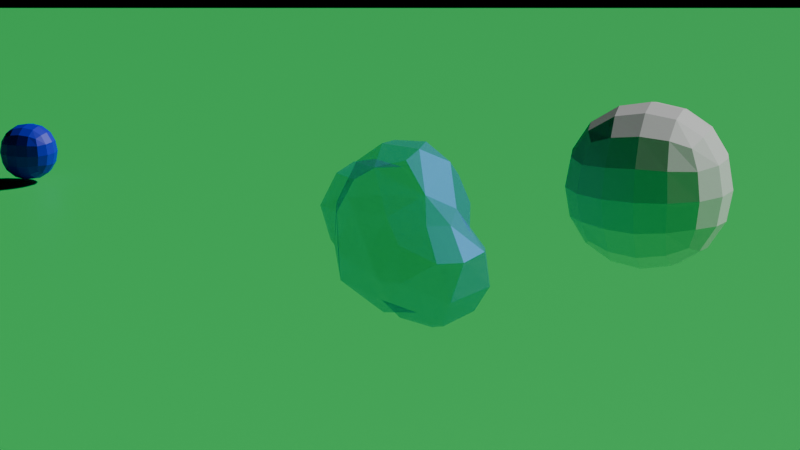 # Source: scene.blend  (saved by Blender 4.0.36; exported with 4.5.12 LTS)
import bpy
from mathutils import Matrix  # noqa: F401  (used for matrix-valued properties, if any)

bpy.ops.wm.read_factory_settings(use_empty=True)
scene = bpy.context.scene
scene.name = 'Scene'

# ---- collections
col_collection = bpy.data.collections.new('Collection'); scene.collection.children.link(col_collection)

# ---- materials (node trees are filled in below, after node groups)
mat_cloudmaterial = bpy.data.materials.new('CloudMaterial')
mat_cloudmaterial.use_transparent_shadow = False
mat_cloudmaterial.diffuse_color = (1.0, 1.0, 1.0, 1.0)
mat_material_001 = bpy.data.materials.new('Material.001')
mat_material_001.use_transparent_shadow = False
mat_material_002 = bpy.data.materials.new('Material.002')
mat_material_002.use_transparent_shadow = False
mat_material_003 = bpy.data.materials.new('Material.003')
mat_material_003.use_transparent_shadow = False

# ---- material node trees
mat_cloudmaterial.use_nodes = True; mat_cloudmaterial.node_tree.nodes.clear()
_N = mat_cloudmaterial.node_tree.nodes; _L = mat_cloudmaterial.node_tree.links
n0 = _N.new('ShaderNodeBsdfPrincipled'); n0.name = 'Principled BSDF'; n0.location = (10, 300)
n0.inputs[0].default_value = (0.1117, 0.2746, 1.0, 1.0)
n0.inputs[1].default_value = 0.7522
n0.inputs[2].default_value = 0.6
n0.inputs[4].default_value = 0.2655
n1 = _N.new('ShaderNodeOutputMaterial'); n1.name = 'Material Output'; n1.location = (320, 270)
_L.new(n0.outputs[0], n1.inputs[0])
n1.is_active_output = True
mat_material_001.use_nodes = True; mat_material_001.node_tree.nodes.clear()
_N = mat_material_001.node_tree.nodes; _L = mat_material_001.node_tree.links
n0 = _N.new('ShaderNodeBsdfPrincipled'); n0.name = 'Principled BSDF'; n0.location = (10, 300)
n0.inputs[3].default_value = 1.45
n1 = _N.new('ShaderNodeOutputMaterial'); n1.name = 'Material Output'; n1.location = (300, 300)
_L.new(n0.outputs[0], n1.inputs[0])
n1.is_active_output = True
mat_material_002.use_nodes = True; mat_material_002.node_tree.nodes.clear()
_N = mat_material_002.node_tree.nodes; _L = mat_material_002.node_tree.links
n0 = _N.new('ShaderNodeBsdfPrincipled'); n0.name = 'Principled BSDF'; n0.location = (10, 300)
n0.inputs[0].default_value = (0.01737, 0.8004, 0.1464, 1.0)
n0.inputs[3].default_value = 1.45
n1 = _N.new('ShaderNodeOutputMaterial'); n1.name = 'Material Output'; n1.location = (300, 300)
_L.new(n0.outputs[0], n1.inputs[0])
n1.is_active_output = True
mat_material_003.use_nodes = True; mat_material_003.node_tree.nodes.clear()
_N = mat_material_003.node_tree.nodes; _L = mat_material_003.node_tree.links
n0 = _N.new('ShaderNodeBsdfPrincipled'); n0.name = 'Principled BSDF'; n0.location = (10, 300)
n0.inputs[0].default_value = (0.0, 0.005924, 0.8002, 1.0)
n0.inputs[3].default_value = 1.45
n1 = _N.new('ShaderNodeOutputMaterial'); n1.name = 'Material Output'; n1.location = (300, 300)
_L.new(n0.outputs[0], n1.inputs[0])
n1.is_active_output = True

# ---- world
world_world = bpy.data.worlds.new('World'); scene.world = world_world
world_world.use_nodes = True; world_world.node_tree.nodes.clear()
_N = world_world.node_tree.nodes; _L = world_world.node_tree.links
n0 = _N.new('ShaderNodeOutputWorld'); n0.name = 'World Output'; n0.location = (300, 300)
n1 = _N.new('ShaderNodeBackground'); n1.name = 'Background'; n1.location = (10, 300)
n1.inputs[0].default_value = (0.05088, 0.05088, 0.05088, 1.0)
n1.inputs[1].default_value = 5.96e-08
_L.new(n1.outputs[0], n0.inputs[0])
n0.is_active_output = True
world_world.color = (0.05088, 0.05088, 0.05088)
world_world.use_sun_shadow = False
world_world.sun_shadow_jitter_overblur = 0.0

# ---- cameras
cam_camera = bpy.data.cameras.new('Camera')
cam_camera.clip_end = 99.8
cam_camera.lens = 93.0
cam_camera.ortho_scale = 7.314

# ---- meshes
me_cloud_0 = bpy.data.meshes.new('Cloud_0')
me_cloud_0.from_pydata([(1.742, -0.4306, 0.9272), (1.757, -1.0, 0.6172), (2.243, -0.3913, 0.6408), (2.49, -0.3715, 0.00764), (2.228, 0.2215, -0.3832), (2.214, 0.2413, 0.379), (1.823, 0.2364, 0.7204), (1.847, 0.6003, 0.00942), (0.9764, 0.5801, 0.5693), (0.7525, 0.06692, 0.9557), (1.823, 0.2364, 0.7204), (0.9764, 0.5801, 0.5693), (1.823, 0.2364, 0.7204), (0.7525, 0.06692, 0.9557), (1.742, -0.4306, 0.9272), (1.742, -0.4306, 0.9272), (0.7525, 0.06692, 0.9557), (0.6878, -0.5479, 0.9202), (0.7525, 0.06692, 0.9557), (0.03693, 0.5198, 1.059), (0.2322, -0.831, 1.068), (0.2322, -0.831, 1.068), (-0.1762, 0.003, 1.164), (-0.2197, -1.179, 1.062), (0.801, -1.073, 0.5775), (0.2322, -0.831, 1.068), (0.2016, -1.543, 0.7018), (0.2016, -1.543, 0.7018), (-0.2197, -1.179, 1.062), (-0.2218, -1.91, 0.3807), (-0.2197, -1.179, 1.062), (-0.7301, -1.615, 0.6776), (-0.2218, -1.91, 0.3807), (-0.7301, -1.615, 0.6776), (-0.2197, -1.179, 1.062), (-0.6201, -0.9093, 1.048), (-0.6201, -0.9093, 1.048), (-1.336, -0.8789, 0.6582), (-0.7301, -1.615, 0.6776), (-1.336, -0.8789, 0.6582), (-0.6201, -0.9093, 1.048), (-1.076, -0.2675, 0.9197), (0.01273, 0.5033, -1.07), (-0.943, 0.6342, -0.6401), (-0.2142, 1.094, -0.3592), (-0.8825, 0.1469, -0.9053), (-0.943, 0.6342, -0.6401), (0.01273, 0.5033, -1.07), (-0.217, -1.263, -1.014), (-0.736, -1.617, -0.6733), (-0.4157, -0.7956, -1.159), (-0.736, -1.617, -0.6733), (-0.2125, -1.889, -0.4148), (-0.7616, -1.882, -0.1055), (-0.2218, -1.91, 0.3807), (-0.7616, -1.882, -0.1055), (-0.2125, -1.889, -0.4148), (-0.7301, -1.615, 0.6776), (-0.918, -1.737, 0.1807), (-0.7616, -1.882, -0.1055), (0.8417, -1.236, -0.3211), (0.208, -1.863, 0.0094), (0.2148, -1.531, -0.7073), (0.8679, -1.248, 0.1715), (0.8417, -1.236, -0.3211), (2.001, -1.157, -0.1984), (1.076, 0.7602, -0.00085), (0.1948, 1.077, -0.3993), (0.1979, 1.079, 0.3948), (0.9764, 0.5801, 0.5693), (1.076, 0.7602, -0.00085), (0.1979, 1.079, 0.3948), (0.03693, 0.5198, 1.059), (0.9764, 0.5801, 0.5693), (0.1979, 1.079, 0.3948), (1.847, 0.6003, 0.00942), (0.9633, 0.5734, -0.5812), (1.076, 0.7602, -0.00085), (1.076, 0.7602, -0.00085), (0.9633, 0.5734, -0.5812), (0.1948, 1.077, -0.3993), (2.244, -0.3924, -0.6414), (1.745, -0.4191, -0.9276), (1.822, 0.253, -0.7231), (2.228, 0.2215, -0.3832), (2.244, -0.3924, -0.6414), (1.822, 0.253, -0.7231), (1.769, -1.005, -0.6118), (1.745, -0.4191, -0.9276), (2.244, -0.3924, -0.6414), (0.6181, 0.09641, -0.9858), (1.822, 0.253, -0.7231), (1.745, -0.4191, -0.9276), (0.1951, -0.8415, -1.082), (-0.217, -1.263, -1.014), (-0.4157, -0.7956, -1.159), (-0.9862, 0.922, 0.0), (-0.943, 0.6342, -0.6401), (-1.768, 0.959, 0.0), (-0.9567, 0.6417, 0.6314), (-0.9862, 0.922, 0.0), (-1.768, 0.959, 0.0), (-1.768, 0.959, 0.0), (-2.036, 0.6618, -0.6498), (-2.343, 0.7815, -0.0008), (-1.352, -0.9408, -0.571), (-2.145, -0.8628, -0.1864), (-2.276, -0.4073, -0.7337), (-2.373, -0.01056, 0.7717), (-1.852, 0.0527, 0.9688), (-2.035, 0.6619, 0.6507), (1.757, -1.0, 0.6172), (1.742, -0.4306, 0.9272), (0.6878, -0.5479, 0.9202), (0.801, -1.073, 0.5775), (-2.637, -0.3655, 0.2212), (-2.688, 0.2922, 0.00134), (-2.633, -0.3473, -0.2447), (-2.373, -0.01056, 0.7717), (-2.637, -0.3655, 0.2212), (-2.11, -0.5918, 0.7017), (-2.637, -0.3655, 0.2212), (-2.373, -0.01056, 0.7717), (-2.688, 0.2922, 0.00134), (-1.065, -0.4414, -0.9139), (-1.352, -0.9408, -0.571), (-1.884, -0.3637, -0.8915), (-0.918, -1.737, 0.1807), (-1.385, -1.226, -0.00492), (-0.7616, -1.882, -0.1055), (-1.336, -0.8789, 0.6582), (-1.385, -1.226, -0.00492), (-0.7301, -1.615, 0.6776), (-1.336, -0.8789, 0.6582), (-2.099, -0.8708, 0.2188), (-1.385, -1.226, -0.00492), (-2.145, -0.8628, -0.1864), (-1.352, -0.9408, -0.571), (-1.385, -1.226, -0.00492), (-1.385, -1.226, -0.00492), (-0.736, -1.617, -0.6733), (-0.7616, -1.882, -0.1055), (0.2148, -1.531, -0.7073), (-0.217, -1.263, -1.014), (0.1951, -0.8415, -1.082), (-0.4157, -0.7956, -1.159), (-1.352, -0.9408, -0.571), (-1.065, -0.4414, -0.9139), (0.1948, 1.077, -0.3993), (0.01273, 0.5033, -1.07), (-0.2142, 1.094, -0.3592), (0.03693, 0.5198, 1.059), (0.1979, 1.079, 0.3948), (-0.2267, 1.087, 0.3599), (-0.9044, 0.1128, 0.912), (-0.1762, 0.003, 1.164), (0.03693, 0.5198, 1.059), (1.742, -0.4306, 0.9272), (2.243, -0.3913, 0.6408), (1.823, 0.2364, 0.7204), (2.49, -0.3715, 0.00764), (2.214, 0.2413, 0.379), (2.243, -0.3913, 0.6408), (2.49, -0.3715, 0.00764), (2.244, -0.3924, -0.6414), (2.228, 0.2215, -0.3832), (2.49, -0.3715, 0.00764), (2.243, -0.3913, 0.6408), (2.018, -1.128, 0.2184), (2.244, -0.3924, -0.6414), (2.49, -0.3715, 0.00764), (2.001, -1.157, -0.1984), (1.757, -1.0, 0.6172), (2.018, -1.128, 0.2184), (2.243, -0.3913, 0.6408), (1.823, 0.2364, 0.7204), (2.214, 0.2413, 0.379), (1.847, 0.6003, 0.00942), (1.769, -1.005, -0.6118), (2.244, -0.3924, -0.6414), (2.001, -1.157, -0.1984), (1.847, 0.6003, 0.00942), (2.228, 0.2215, -0.3832), (1.822, 0.253, -0.7231), (2.018, -1.128, 0.2184), (1.757, -1.0, 0.6172), (0.8679, -1.248, 0.1715), (0.9764, 0.5801, 0.5693), (1.847, 0.6003, 0.00942), (1.076, 0.7602, -0.00085), (1.847, 0.6003, 0.00942), (1.822, 0.253, -0.7231), (0.9633, 0.5734, -0.5812), (-0.2218, -1.91, 0.3807), (-0.7301, -1.615, 0.6776), (-0.7616, -1.882, -0.1055), (0.9764, 0.5801, 0.5693), (0.03693, 0.5198, 1.059), (0.7525, 0.06692, 0.9557), (0.6181, 0.09641, -0.9858), (0.6859, -0.5487, -0.9188), (0.1951, -0.8415, -1.082), (0.9633, 0.5734, -0.5812), (0.01273, 0.5033, -1.07), (0.1948, 1.077, -0.3993), (0.03693, 0.5198, 1.059), (-0.9567, 0.6417, 0.6314), (-0.9044, 0.1128, 0.912), (-0.7301, -1.615, 0.6776), (-1.385, -1.226, -0.00492), (-0.918, -1.737, 0.1807), (0.8679, -1.248, 0.1715), (0.801, -1.073, 0.5775), (0.2016, -1.543, 0.7018), (0.208, -1.863, 0.0094), (0.8679, -1.248, 0.1715), (0.2016, -1.543, 0.7018), (0.208, -1.863, 0.0094), (0.8417, -1.236, -0.3211), (0.8679, -1.248, 0.1715), (0.208, -1.863, 0.0094), (-0.2218, -1.91, 0.3807), (-0.2125, -1.889, -0.4148), (-0.217, -1.263, -1.014), (0.2148, -1.531, -0.7073), (-0.2125, -1.889, -0.4148), (-1.352, -0.9408, -0.571), (-0.4157, -0.7956, -1.159), (-0.736, -1.617, -0.6733), (-1.336, -0.8789, 0.6582), (-2.11, -0.5918, 0.7017), (-2.099, -0.8708, 0.2188), (-2.035, 0.6619, 0.6507), (-2.343, 0.7815, -0.0008), (-2.688, 0.2922, 0.00134), (-2.202, 0.2157, -0.8623), (-2.688, 0.2922, 0.00134), (-2.036, 0.6618, -0.6498), (-2.343, 0.7815, -0.0008), (-2.036, 0.6618, -0.6498), (-2.688, 0.2922, 0.00134), (2.49, -0.3715, 0.00764), (2.018, -1.128, 0.2184), (2.001, -1.157, -0.1984), (2.214, 0.2413, 0.379), (2.228, 0.2215, -0.3832), (1.847, 0.6003, 0.00942), (-0.8825, 0.1469, -0.9053), (0.01273, 0.5033, -1.07), (-0.4157, -0.7956, -1.159), (-1.065, -0.4414, -0.9139), (-0.1762, 0.003, 1.164), (0.2322, -0.831, 1.068), (0.03693, 0.5198, 1.059), (0.6878, -0.5479, 0.9202), (0.2322, -0.831, 1.068), (0.801, -1.073, 0.5775), (-0.6201, -0.9093, 1.048), (-0.9044, 0.1128, 0.912), (-1.076, -0.2675, 0.9197), (0.03693, 0.5198, 1.059), (-0.2267, 1.087, 0.3599), (-0.9567, 0.6417, 0.6314), (0.6859, -0.5487, -0.9188), (1.745, -0.4191, -0.9276), (1.769, -1.005, -0.6118), (0.9287, -1.014, -0.6007), (-0.217, -1.263, -1.014), (-0.2125, -1.889, -0.4148), (-0.736, -1.617, -0.6733), (0.6181, 0.09641, -0.9858), (1.745, -0.4191, -0.9276), (0.6859, -0.5487, -0.9188), (0.9633, 0.5734, -0.5812), (1.822, 0.253, -0.7231), (0.6181, 0.09641, -0.9858), (0.6181, 0.09641, -0.9858), (0.1951, -0.8415, -1.082), (0.01273, 0.5033, -1.07), (0.9633, 0.5734, -0.5812), (0.6181, 0.09641, -0.9858), (0.01273, 0.5033, -1.07), (0.8417, -1.236, -0.3211), (0.9287, -1.014, -0.6007), (1.769, -1.005, -0.6118), (2.001, -1.157, -0.1984), (0.9287, -1.014, -0.6007), (0.1951, -0.8415, -1.082), (0.6859, -0.5487, -0.9188), (-2.633, -0.3473, -0.2447), (-2.688, 0.2922, 0.00134), (-2.202, 0.2157, -0.8623), (-2.276, -0.4073, -0.7337), (0.2148, -1.531, -0.7073), (0.208, -1.863, 0.0094), (-0.2125, -1.889, -0.4148), (-1.352, -0.9408, -0.571), (-0.736, -1.617, -0.6733), (-1.385, -1.226, -0.00492), (-0.2267, 1.087, 0.3599), (-0.2142, 1.094, -0.3592), (-0.9862, 0.922, 0.0), (-1.768, 0.959, 0.0), (-0.943, 0.6342, -0.6401), (-2.036, 0.6618, -0.6498), (-2.202, 0.2157, -0.8623), (-1.884, -0.3637, -0.8915), (-2.276, -0.4073, -0.7337), (-1.884, -0.3637, -0.8915), (-1.352, -0.9408, -0.571), (-2.276, -0.4073, -0.7337), (-2.11, -0.5918, 0.7017), (-1.852, 0.0527, 0.9688), (-2.373, -0.01056, 0.7717), (-2.035, 0.6619, 0.6507), (-1.768, 0.959, 0.0), (-2.343, 0.7815, -0.0008), (-2.145, -0.8628, -0.1864), (-2.099, -0.8708, 0.2188), (-2.637, -0.3655, 0.2212), (-2.633, -0.3473, -0.2447), (-1.076, -0.2675, 0.9197), (-0.9044, 0.1128, 0.912), (-1.852, 0.0527, 0.9688), (-2.036, 0.6618, -0.6498), (-0.943, 0.6342, -0.6401), (-0.8825, 0.1469, -0.9053), (-2.202, 0.2157, -0.8623), (-2.202, 0.2157, -0.8623), (-0.8825, 0.1469, -0.9053), (-1.065, -0.4414, -0.9139), (-1.884, -0.3637, -0.8915), (-0.2142, 1.094, -0.3592), (-0.2267, 1.087, 0.3599), (0.1979, 1.079, 0.3948), (0.1948, 1.077, -0.3993), (-0.9862, 0.922, 0.0), (-0.2142, 1.094, -0.3592), (-0.943, 0.6342, -0.6401), (-0.1762, 0.003, 1.164), (-0.9044, 0.1128, 0.912), (-0.6201, -0.9093, 1.048), (-0.2197, -1.179, 1.062), (0.2016, -1.543, 0.7018), (0.2322, -0.831, 1.068), (-0.2197, -1.179, 1.062), (-1.076, -0.2675, 0.9197), (-1.852, 0.0527, 0.9688), (-2.11, -0.5918, 0.7017), (-1.336, -0.8789, 0.6582), (2.243, -0.3913, 0.6408), (2.214, 0.2413, 0.379), (1.823, 0.2364, 0.7204), (2.018, -1.128, 0.2184), (0.8679, -1.248, 0.1715), (2.001, -1.157, -0.1984), (1.757, -1.0, 0.6172), (0.801, -1.073, 0.5775), (0.8679, -1.248, 0.1715), (0.6878, -0.5479, 0.9202), (0.7525, 0.06692, 0.9557), (0.2322, -0.831, 1.068), (0.8417, -1.236, -0.3211), (0.2148, -1.531, -0.7073), (0.1951, -0.8415, -1.082), (0.1951, -0.8415, -1.082), (0.9287, -1.014, -0.6007), (0.8417, -1.236, -0.3211), (-0.2218, -1.91, 0.3807), (0.208, -1.863, 0.0094), (0.2016, -1.543, 0.7018), (0.01273, 0.5033, -1.07), (0.1951, -0.8415, -1.082), (-0.4157, -0.7956, -1.159), (-2.099, -0.8708, 0.2188), (-2.145, -0.8628, -0.1864), (-1.385, -1.226, -0.00492), (-0.9567, 0.6417, 0.6314), (-0.2267, 1.087, 0.3599), (-0.9862, 0.922, 0.0), (-2.035, 0.6619, 0.6507), (-1.852, 0.0527, 0.9688), (-0.9044, 0.1128, 0.912), (-0.9567, 0.6417, 0.6314), (-2.035, 0.6619, 0.6507), (-0.9567, 0.6417, 0.6314), (-1.768, 0.959, 0.0), (-2.11, -0.5918, 0.7017), (-2.637, -0.3655, 0.2212), (-2.099, -0.8708, 0.2188), (-2.373, -0.01056, 0.7717), (-2.035, 0.6619, 0.6507), (-2.688, 0.2922, 0.00134), (-2.145, -0.8628, -0.1864), (-2.633, -0.3473, -0.2447), (-2.276, -0.4073, -0.7337)], [], [(0, 1, 2), (3, 4, 5), (6, 7, 8), (9, 10, 11), (12, 13, 14), (15, 16, 17), (18, 19, 20), (21, 22, 23), (24, 25, 26), (27, 28, 29), (30, 31, 32), (33, 34, 35), (36, 37, 38), (39, 40, 41), (42, 43, 44), (45, 46, 47), (48, 49, 50), (51, 52, 53), (54, 55, 56), (57, 58, 59), (60, 61, 62), (63, 64, 65), (66, 67, 68), (69, 70, 71), (72, 73, 74), (75, 76, 77), (78, 79, 80), (81, 82, 83), (84, 85, 86), (87, 88, 89), (90, 91, 92), (93, 94, 95), (96, 97, 98), (99, 100, 101), (102, 103, 104), (105, 106, 107), (108, 109, 110), (115, 116, 117), (118, 119, 120), (121, 122, 123), (124, 125, 126), (127, 128, 129), (130, 131, 132), (133, 134, 135), (136, 137, 138), (139, 140, 141), (142, 143, 144), (145, 146, 147), (148, 149, 150), (151, 152, 153), (154, 155, 156), (157, 158, 159), (160, 161, 162), (163, 164, 165), (166, 167, 168), (169, 170, 171), (172, 173, 174), (175, 176, 177), (178, 179, 180), (181, 182, 183), (184, 185, 186), (187, 188, 189), (190, 191, 192), (193, 194, 195), (196, 197, 198), (199, 200, 201), (202, 203, 204), (205, 206, 207), (208, 209, 210), (211, 212, 213), (214, 215, 216), (217, 218, 219), (220, 221, 222), (223, 224, 225), (226, 227, 228), (229, 230, 231), (232, 233, 234), (235, 236, 237), (238, 239, 240), (241, 242, 243), (244, 245, 246), (251, 252, 253), (254, 255, 256), (257, 258, 259), (260, 261, 262), (267, 268, 269), (270, 271, 272), (273, 274, 275), (276, 277, 278), (279, 280, 281), (286, 287, 288), (293, 294, 295), (296, 297, 298), (299, 300, 301), (302, 303, 304), (305, 306, 307), (308, 309, 310), (311, 312, 313), (314, 315, 316), (321, 322, 323), (336, 337, 338), (343, 344, 345), (350, 351, 352), (353, 354, 355), (356, 357, 358), (359, 360, 361), (362, 363, 364), (365, 366, 367), (368, 369, 370), (371, 372, 373), (374, 375, 376), (377, 378, 379), (384, 385, 386), (387, 388, 389), (390, 391, 392), (393, 394, 395), (111, 112, 113), (111, 113, 114), (247, 248, 249), (247, 249, 250), (263, 264, 265), (263, 265, 266), (282, 283, 284), (282, 284, 285), (289, 290, 291), (289, 291, 292), (317, 318, 319), (317, 319, 320), (324, 325, 326), (324, 326, 327), (328, 329, 330), (328, 330, 331), (332, 333, 334), (332, 334, 335), (339, 340, 341), (339, 341, 342), (346, 347, 348), (346, 348, 349), (380, 381, 382), (380, 382, 383)])
me_cloud_0.polygons.foreach_set('use_smooth', [0, 0, 0, 0, 0, 0, 0, 0, 0, 0, 0, 0, 0, 0, 0, 0, 0, 0, 0, 0, 0, 0, 0, 0, 0, 0, 0, 0, 0, 0, 0, 0, 0, 0, 0, 0, 0, 0, 0, 0, 0, 0, 1, 0, 0, 0, 0, 0, 0, 0, 0, 0, 0, 0, 1, 0, 0, 0, 0, 0, 0, 0, 0, 1, 0, 0, 0, 0, 0, 0, 0, 0, 0, 0, 0, 0, 0, 0, 0, 0, 0, 0, 1, 0, 0, 0, 0, 0, 0, 0, 0, 0, 0, 0, 0, 0, 0, 0, 0, 0, 0, 0, 0, 0, 0, 0, 0, 0, 0, 0, 0, 0, 0, 0, 0, 0, 1, 1, 1, 1, 1, 1, 1, 1, 1, 1, 1, 1, 1, 1, 1, 1, 1, 1, 1, 1, 1, 1, 1, 1])
me_cloud_0.materials.append(mat_cloudmaterial)
me_cloud_0.update()
me_cloud_0.normals_split_custom_set([tuple(v) for v in zip(*[iter([0.4769, -0.4109, 0.777, 0.4769, -0.4109, 0.777, 0.4769, -0.4109, 0.777, 0.9131, 0.4077, 0.006012, 0.9131, 0.4077, 0.006012, 0.9131, 0.4077, 0.006012, 0.2671, 0.8543, 0.4459, 0.2671, 0.8543, 0.4459, 0.2671, 0.8543, 0.4459, 0.08789, 0.5744, 0.8138, 0.08789, 0.5744, 0.8138, 0.08789, 0.5744, 0.8138, 0.1649, 0.2737, 0.9476, 0.1649, 0.2737, 0.9476, 0.1649, 0.2737, 0.9476, -0.0001976, -0.05756, 0.9983, -0.0001976, -0.05756, 0.9983, -0.0001976, -0.05756, 0.9983, 0.1616, 0.0294, 0.9864, 0.1616, 0.0294, 0.9864, 0.1616, 0.0294, 0.9864, 0.05417, -0.08822, 0.9946, 0.05417, -0.08822, 0.9946, 0.05417, -0.08822, 0.9946, 0.4855, -0.416, 0.7689, 0.4855, -0.416, 0.7689, 0.4855, -0.416, 0.7689, 0.03551, -0.6811, 0.7313, 0.03551, -0.6811, 0.7313, 0.03551, -0.6811, 0.7313, 0.03228, -0.6811, 0.7314, 0.03228, -0.6811, 0.7314, 0.03228, -0.6811, 0.7314, -0.3019, -0.4058, 0.8627, -0.3019, -0.4058, 0.8627, -0.3019, -0.4058, 0.8627, -0.4589, -0.3558, 0.8141, -0.4589, -0.3558, 0.8141, -0.4589, -0.3558, 0.8141, -0.4774, -0.1665, 0.8628, -0.4774, -0.1665, 0.8628, -0.4774, -0.1665, 0.8628, -0.1998, 0.7212, -0.6633, -0.1998, 0.7212, -0.6633, -0.1998, 0.7212, -0.6633, -0.3238, 0.4209, -0.8473, -0.3238, 0.4209, -0.8473, -0.3238, 0.4209, -0.8473, -0.2992, -0.3966, -0.8679, -0.2992, -0.3966, -0.8679, -0.2992, -0.3966, -0.8679, -0.247, -0.8742, -0.418, -0.247, -0.8742, -0.418, -0.247, -0.8742, -0.418, -0.02818, -0.9992, -0.02658, -0.02818, -0.9992, -0.02658, -0.02818, -0.9992, -0.02658, -0.2572, -0.9116, 0.3206, -0.2572, -0.9116, 0.3206, -0.2572, -0.9116, 0.3206, 0.565, -0.7507, -0.3424, 0.565, -0.7507, -0.3424, 0.565, -0.7507, -0.3424, 0.07074, -0.9971, -0.02809, 0.07074, -0.9971, -0.02809, 0.07074, -0.9971, -0.02809, 0.3401, 0.9404, -0.004198, 0.3401, 0.9404, -0.004198, 0.3401, 0.9404, -0.004198, 0.4528, 0.8245, 0.3394, 0.4528, 0.8245, 0.3394, 0.4528, 0.8245, 0.3394, 0.2978, 0.6935, 0.6561, 0.2978, 0.6935, 0.6561, 0.2978, 0.6935, 0.6561, 0.1957, 0.9218, -0.3347, 0.1957, 0.9218, -0.3347, 0.1957, 0.9218, -0.3347, 0.4535, 0.8189, -0.3516, 0.4535, 0.8189, -0.3516, 0.4535, 0.8189, -0.3516, 0.4785, 0.2055, -0.8537, 0.4785, 0.2055, -0.8537, 0.4785, 0.2055, -0.8537, 0.6225, 0.3174, -0.7153, 0.6225, 0.3174, -0.7153, 0.6225, 0.3174, -0.7153, 0.4713, -0.4033, -0.7844, 0.4713, -0.4033, -0.7844, 0.4713, -0.4033, -0.7844, 0.1719, 0.2689, -0.9477, 0.1719, 0.2689, -0.9477, 0.1719, 0.2689, -0.9477, 0.1021, -0.2551, -0.9615, 0.1021, -0.2551, -0.9615, 0.1021, -0.2551, -0.9615, 0.04323, 0.9123, -0.4073, 0.04323, 0.9123, -0.4073, 0.04323, 0.9123, -0.4073, 0.0433, 0.9139, 0.4036, 0.0433, 0.9139, 0.4036, 0.0433, 0.9139, 0.4036, -0.281, 0.9113, -0.3009, -0.281, 0.9113, -0.3009, -0.281, 0.9113, -0.3009, -0.3422, -0.7608, -0.5514, -0.3422, -0.7608, -0.5514, -0.3422, -0.7608, -0.5514, -0.369, 0.3409, 0.8647, -0.369, 0.3409, 0.8647, -0.369, 0.3409, 0.8647, -0.9966, -0.0819, -0.0126, -0.9966, -0.0819, -0.0126, -0.9966, -0.0819, -0.0126, -0.7061, -0.3903, 0.5909, -0.7061, -0.3903, 0.5909, -0.7061, -0.3903, 0.5909, -0.9146, 0.06219, 0.3994, -0.9146, 0.06219, 0.3994, -0.9146, 0.06219, 0.3994, -0.07378, -0.5353, -0.8415, -0.07378, -0.5353, -0.8415, -0.07378, -0.5353, -0.8415, -0.7272, -0.6845, -0.05096, -0.7272, -0.6845, -0.05096, -0.7272, -0.6845, -0.05096, -0.7247, -0.5863, 0.3619, -0.7247, -0.5863, 0.3619, -0.7247, -0.5863, 0.3619, -0.2751, -0.8428, 0.4625, -0.2751, -0.8428, 0.4625, -0.2751, -0.8428, 0.4625, -0.2984, -0.8449, -0.444, -0.2984, -0.8449, -0.444, -0.2984, -0.8449, -0.444, -0.7096, -0.626, -0.3234, -0.7096, -0.626, -0.3234, -0.7096, -0.626, -0.3234, 0.3177, -0.4457, -0.837, 0.3177, -0.4457, -0.837, 0.3177, -0.4457, -0.837, -0.4748, -0.2961, -0.8288, -0.4748, -0.2961, -0.8288, -0.4748, -0.2961, -0.8288, -0.03069, 0.7638, -0.6448, -0.03069, 0.7638, -0.6448, -0.03069, 0.7638, -0.6448, -0.03936, 0.769, 0.638, -0.03936, 0.769, 0.638, -0.03936, 0.769, 0.638, -0.2719, 0.2972, 0.9153, -0.2719, 0.2972, 0.9153, -0.2719, 0.2972, 0.9153, 0.4735, 0.2078, 0.8559, 0.4735, 0.2078, 0.8559, 0.4735, 0.2078, 0.8559, 0.9121, 0.1911, 0.3628, 0.9121, 0.1911, 0.3628, 0.9121, 0.1911, 0.3628, 0.9191, 0.1732, -0.3539, 0.9191, 0.1732, -0.3539, 0.9191, 0.1732, -0.3539, 0.8419, -0.4376, 0.3157, 0.8419, -0.4376, 0.3157, 0.8419, -0.4376, 0.3157, 0.842, -0.4451, -0.3048, 0.842, -0.4451, -0.3048, 0.842, -0.4451, -0.3048, 0.6263, -0.5225, 0.5785, 0.6263, -0.5225, 0.5785, 0.6263, -0.5225, 0.5785, 0.3679, 0.8228, 0.4331, 0.3679, 0.8228, 0.4331, 0.3679, 0.8228, 0.4331, 0.6446, -0.5266, -0.5542, 0.6446, -0.5266, -0.5542, 0.6446, -0.5266, -0.5542, 0.4011, 0.8224, -0.4036, 0.4011, 0.8224, -0.4036, 0.4011, 0.8224, -0.4036, 0.08252, -0.9319, 0.3533, 0.08252, -0.9319, 0.3533, 0.08252, -0.9319, 0.3533, 0.1879, 0.9267, 0.3255, 0.1879, 0.9267, 0.3255, 0.1879, 0.9267, 0.3255, 0.2552, 0.8703, -0.4213, 0.2552, 0.8703, -0.4213, 0.2552, 0.8703, -0.4213, -0.331, -0.8892, 0.316, -0.331, -0.8892, 0.316, -0.331, -0.8892, 0.316, 0.3939, 0.4371, 0.8086, 0.3939, 0.4371, 0.8086, 0.3939, 0.4371, 0.8086, 0.3476, -0.06059, -0.9357, 0.3476, -0.06059, -0.9357, 0.3476, -0.06059, -0.9357, 0.2921, 0.6863, -0.6661, 0.2921, 0.6863, -0.6661, 0.2921, 0.6863, -0.6661, -0.3151, 0.4202, 0.851, -0.3151, 0.4202, 0.851, -0.3151, 0.4202, 0.851, -0.7419, -0.5301, 0.4105, -0.7419, -0.5301, 0.4105, -0.7419, -0.5301, 0.4105, 0.6161, -0.6818, 0.3944, 0.6161, -0.6818, 0.3944, 0.6161, -0.6818, 0.3944, 0.5947, -0.7275, 0.3422, 0.5947, -0.7275, 0.3422, 0.5947, -0.7275, 0.3422, 0.6883, -0.7234, -0.05419, 0.6883, -0.7234, -0.05419, 0.6883, -0.7234, -0.05419, 0.08586, -0.996, -0.02517, 0.08586, -0.996, -0.02517, 0.08586, -0.996, -0.02517, 0.08344, -0.6889, -0.72, 0.08344, -0.6889, -0.72, 0.08344, -0.6889, -0.72, -0.4723, -0.3049, -0.827, -0.4723, -0.3049, -0.827, -0.4723, -0.3049, -0.827, -0.2823, -0.8334, 0.4751, -0.2823, -0.8334, 0.4751, -0.2823, -0.8334, 0.4751, -0.7321, 0.5191, 0.4411, -0.7321, 0.5191, 0.4411, -0.7321, 0.5191, 0.4411, -0.7382, 0.4938, -0.4597, -0.7382, 0.4938, -0.4597, -0.7382, 0.4938, -0.4597, -0.7335, 0.5162, -0.4422, -0.7335, 0.5162, -0.4422, -0.7335, 0.5162, -0.4422, 0.8484, -0.5293, 0.001054, 0.8484, -0.5293, 0.001054, 0.8484, -0.5293, 0.001054, 0.7014, 0.7127, -0.00576, 0.7014, 0.7127, -0.00576, 0.7014, 0.7127, -0.00576, 0.3316, 0.05369, 0.9419, 0.3316, 0.05369, 0.9419, 0.3316, 0.05369, 0.9419, 0.4964, -0.3967, 0.7721, 0.4964, -0.3967, 0.7721, 0.4964, -0.3967, 0.7721, -0.1522, 0.08883, 0.9843, -0.1522, 0.08883, 0.9843, -0.1522, 0.08883, 0.9843, -0.1958, 0.7245, 0.6609, -0.1958, 0.7245, 0.6609, -0.1958, 0.7245, 0.6609, -0.002072, -0.6916, -0.7222, -0.002072, -0.6916, -0.7222, -0.002072, -0.6916, -0.7222, 0.004293, -0.1028, -0.9947, 0.004293, -0.1028, -0.9947, 0.004293, -0.1028, -0.9947, 0.09433, 0.6034, -0.7919, 0.09433, 0.6034, -0.7919, 0.09433, 0.6034, -0.7919, 0.1581, 0.03017, -0.987, 0.1581, 0.03017, -0.987, 0.1581, 0.03017, -0.987, 0.3924, 0.4131, -0.8218, 0.3924, 0.4131, -0.8218, 0.3924, 0.4131, -0.8218, 0.4658, -0.3206, -0.8248, 0.4658, -0.3206, -0.8248, 0.4658, -0.3206, -0.8248, 0.4293, -0.821, -0.3763, 0.4293, -0.821, -0.3763, 0.4293, -0.821, -0.3763, -0.7192, -0.6022, -0.3466, -0.7192, -0.6022, -0.3466, -0.7192, -0.6022, -0.3466, -0.215, 0.9766, 0.00685, -0.215, 0.9766, 0.00685, -0.215, 0.9766, 0.00685, 0.02665, 0.9049, -0.4248, 0.02665, 0.9049, -0.4248, 0.02665, 0.9049, -0.4248, -0.3548, -0.1484, -0.9231, -0.3548, -0.1484, -0.9231, -0.3548, -0.1484, -0.9231, -0.2302, -0.6259, -0.7451, -0.2302, -0.6259, -0.7451, -0.2302, -0.6259, -0.7451, -0.3157, -0.2528, 0.9145, -0.3157, -0.2528, 0.9145, -0.3157, -0.2528, 0.9145, -0.2818, 0.9112, 0.3004, -0.2818, 0.9112, 0.3004, -0.2818, 0.9112, 0.3004, 0.06033, -0.006841, 0.9982, 0.06033, -0.006841, 0.9982, 0.06033, -0.006841, 0.9982, -0.3735, 0.8363, -0.4013, -0.3735, 0.8363, -0.4013, -0.3735, 0.8363, -0.4013, 0.3292, -0.4428, 0.834, 0.3292, -0.4428, 0.834, 0.3292, -0.4428, 0.834, 0.6201, 0.3236, 0.7147, 0.6201, 0.3236, 0.7147, 0.6201, 0.3236, 0.7147, 0.1006, -0.9928, 0.06456, 0.1006, -0.9928, 0.06456, 0.1006, -0.9928, 0.06456, 0.05335, -0.9142, 0.4016, 0.05335, -0.9142, 0.4016, 0.05335, -0.9142, 0.4016, 0.3575, -0.09121, 0.9294, 0.3575, -0.09121, 0.9294, 0.3575, -0.09121, 0.9294, 0.6071, -0.3659, -0.7053, 0.6071, -0.3659, -0.7053, 0.6071, -0.3659, -0.7053, 0.1884, -0.7975, -0.5732, 0.1884, -0.7975, -0.5732, 0.1884, -0.7975, -0.5732, 0.4207, -0.8218, 0.3842, 0.4207, -0.8218, 0.3842, 0.4207, -0.8218, 0.3842, 0.127, 0.026, -0.9916, 0.127, 0.026, -0.9916, 0.127, 0.026, -0.9916, -0.4378, -0.8985, 0.03196, -0.4378, -0.8985, 0.03196, -0.4378, -0.8985, 0.03196, -0.3684, 0.8432, 0.3915, -0.3684, 0.8432, 0.3915, -0.3684, 0.8432, 0.3915, 0.02449, 0.9055, 0.4236, 0.02449, 0.9055, 0.4236, 0.02449, 0.9055, 0.4236, -0.6333, -0.6762, 0.3764, -0.6333, -0.6762, 0.3764, -0.6333, -0.6762, 0.3764, -0.7431, 0.4604, 0.4856, -0.7431, 0.4604, 0.4856, -0.7431, 0.4604, 0.4856, -0.646, -0.6555, -0.391, -0.646, -0.6555, -0.391, -0.646, -0.6555, -0.391, 0.02829, -0.5094, 0.86, 0.0283, -0.5094, 0.86, 0.0283, -0.5094, 0.86, 0.02829, -0.5094, 0.86, 0.0283, -0.5094, 0.86, 0.02831, -0.5094, 0.8601, -0.2547, 0.132, -0.958, -0.2547, 0.132, -0.958, -0.2547, 0.132, -0.958, -0.2547, 0.132, -0.958, -0.2547, 0.132, -0.958, -0.2547, 0.132, -0.958, 0.02824, -0.5108, -0.8593, 0.02825, -0.5108, -0.8593, 0.02824, -0.5108, -0.8592, 0.02824, -0.5108, -0.8593, 0.02824, -0.5108, -0.8592, 0.02825, -0.5108, -0.8592, 0.06528, -0.8728, -0.4837, 0.06527, -0.8728, -0.4837, 0.06528, -0.8728, -0.4837, 0.06528, -0.8728, -0.4837, 0.06528, -0.8728, -0.4837, 0.06529, -0.8728, -0.4837, -0.8441, 0.06178, -0.5326, -0.8441, 0.06178, -0.5326, -0.8441, 0.06179, -0.5326, -0.8441, 0.06178, -0.5326, -0.8441, 0.06179, -0.5326, -0.8441, 0.06179, -0.5326, -0.7056, -0.7085, 0.01233, -0.7056, -0.7085, 0.01233, -0.7056, -0.7085, 0.01234, -0.7056, -0.7085, 0.01233, -0.7056, -0.7085, 0.01234, -0.7056, -0.7085, 0.01235, 0.005902, 0.455, -0.8905, 0.005913, 0.455, -0.8905, 0.005911, 0.455, -0.8905, 0.005902, 0.455, -0.8905, 0.005911, 0.455, -0.8905, 0.005905, 0.455, -0.8905, -0.02858, 0.02904, -0.9992, -0.02856, 0.02907, -0.9992, -0.02856, 0.02907, -0.9992, -0.02858, 0.02904, -0.9992, -0.02856, 0.02907, -0.9992, -0.02858, 0.02904, -0.9992, 0.02953, 0.9996, 0.003734, 0.02952, 0.9996, 0.003743, 0.02951, 0.9996, 0.003747, 0.02953, 0.9996, 0.003734, 0.02951, 0.9996, 0.003747, 0.02952, 0.9996, 0.003739, -0.2322, -0.01048, 0.9726, -0.2322, -0.01048, 0.9726, -0.2322, -0.01049, 0.9726, -0.2322, -0.01048, 0.9726, -0.2322, -0.01049, 0.9726, -0.2322, -0.01049, 0.9726, -0.0842, -0.3571, 0.9303, -0.08423, -0.357, 0.9303, -0.08438, -0.3566, 0.9304, -0.0842, -0.3571, 0.9303, -0.08438, -0.3566, 0.9304, -0.08423, -0.357, 0.9303, 0.02394, 0.4693, 0.8827, 0.02393, 0.4693, 0.8827, 0.02388, 0.4692, 0.8828, 0.02394, 0.4693, 0.8827, 0.02388, 0.4692, 0.8828, 0.02395, 0.4693, 0.8827])] * 3)])
me_cube = bpy.data.meshes.new('Cube')
me_cube.from_pydata([(-1.0, -1.0, -1.0), (-1.0, -1.0, 1.0), (-1.0, 1.0, -1.0), (-1.0, 1.0, 1.0), (1.0, -1.0, -1.0), (1.0, -1.0, 1.0), (1.0, 1.0, -1.0), (1.0, 1.0, 1.0)], [], [(0, 1, 3, 2), (2, 3, 7, 6), (6, 7, 5, 4), (4, 5, 1, 0), (2, 6, 4, 0), (7, 3, 1, 5)])
_uv = me_cube.uv_layers.new(name='UVMap')
_uv.uv.foreach_set('vector', [0.375, 0.0, 0.625, 0.0, 0.625, 0.25, 0.375, 0.25, 0.375, 0.25, 0.625, 0.25, 0.625, 0.5, 0.375, 0.5, 0.375, 0.5, 0.625, 0.5, 0.625, 0.75, 0.375, 0.75, 0.375, 0.75, 0.625, 0.75, 0.625, 1.0, 0.375, 1.0, 0.125, 0.5, 0.375, 0.5, 0.375, 0.75, 0.125, 0.75, 0.625, 0.5, 0.875, 0.5, 0.875, 0.75, 0.625, 0.75])
me_cube.materials.append(mat_material_001)
me_cube.update()
me_plane_001 = bpy.data.meshes.new('Plane.001')
me_plane_001.from_pydata([(-1.0, -1.0, 0.0), (1.0, -1.0, 0.0), (-1.0, 1.0, 0.0), (1.0, 1.0, 0.0)], [], [(0, 1, 3, 2)])
_uv = me_plane_001.uv_layers.new(name='UVMap')
_uv.uv.foreach_set('vector', [0.0, 0.0, 1.0, 0.0, 1.0, 1.0, 0.0, 1.0])
me_plane_001.materials.append(mat_material_002)
me_plane_001.update()
me_cube_001 = bpy.data.meshes.new('Cube.001')
me_cube_001.from_pydata([(-1.0, -1.0, -1.0), (-1.0, -1.0, 1.0), (-1.0, 1.0, -1.0), (-1.0, 1.0, 1.0), (1.0, -1.0, -1.0), (1.0, -1.0, 1.0), (1.0, 1.0, -1.0), (1.0, 1.0, 1.0)], [], [(0, 1, 3, 2), (2, 3, 7, 6), (6, 7, 5, 4), (4, 5, 1, 0), (2, 6, 4, 0), (7, 3, 1, 5)])
_uv = me_cube_001.uv_layers.new(name='UVMap')
_uv.uv.foreach_set('vector', [0.375, 0.0, 0.625, 0.0, 0.625, 0.25, 0.375, 0.25, 0.375, 0.25, 0.625, 0.25, 0.625, 0.5, 0.375, 0.5, 0.375, 0.5, 0.625, 0.5, 0.625, 0.75, 0.375, 0.75, 0.375, 0.75, 0.625, 0.75, 0.625, 1.0, 0.375, 1.0, 0.125, 0.5, 0.375, 0.5, 0.375, 0.75, 0.125, 0.75, 0.625, 0.5, 0.875, 0.5, 0.875, 0.75, 0.625, 0.75])
me_cube_001.update()
me_cube_002 = bpy.data.meshes.new('Cube.002')
me_cube_002.from_pydata([(-1.0, -1.0, -1.0), (-1.0, -1.0, 1.0), (-1.0, 1.0, -1.0), (-1.0, 1.0, 1.0), (1.0, -1.0, -1.0), (1.0, -1.0, 1.0), (1.0, 1.0, -1.0), (1.0, 1.0, 1.0)], [], [(0, 1, 3, 2), (2, 3, 7, 6), (6, 7, 5, 4), (4, 5, 1, 0), (2, 6, 4, 0), (7, 3, 1, 5)])
_uv = me_cube_002.uv_layers.new(name='UVMap')
_uv.uv.foreach_set('vector', [0.375, 0.0, 0.625, 0.0, 0.625, 0.25, 0.375, 0.25, 0.375, 0.25, 0.625, 0.25, 0.625, 0.5, 0.375, 0.5, 0.375, 0.5, 0.625, 0.5, 0.625, 0.75, 0.375, 0.75, 0.375, 0.75, 0.625, 0.75, 0.625, 1.0, 0.375, 1.0, 0.125, 0.5, 0.375, 0.5, 0.375, 0.75, 0.125, 0.75, 0.625, 0.5, 0.875, 0.5, 0.875, 0.75, 0.625, 0.75])
me_cube_002.materials.append(mat_material_003)
me_cube_002.update()

# ---- objects
ob_cloud = bpy.data.objects.new('Cloud', me_cloud_0)
ob_maincam = bpy.data.objects.new('MainCam', cam_camera)
ob_cube = bpy.data.objects.new('Cube', me_cube)
ob_plane = bpy.data.objects.new('Plane', me_plane_001)
ob_cube_001 = bpy.data.objects.new('Cube.001', me_cube_001)
ob_cube_002 = bpy.data.objects.new('Cube.002', me_cube_002)

# ---- transforms, parenting, visibility, modifiers, constraints
ob_cloud.location = (-2.989, 3.233, 1.4)
ob_cloud.rotation_mode = 'QUATERNION'
ob_cloud.rotation_quaternion = (0.674, -0.674, -0.214, 0.214)
ob_cloud.scale = (0.8647, 0.8647, 0.8647)
ob_maincam.location = (-31.83, -5.662, 9.056)
ob_maincam.rotation_euler = (1.333, -3.692e-07, -1.272)
ob_maincam.lock_rotations_4d = False
ob_maincam.empty_display_type = 'ARROWS'
ob_maincam.color = (0.0, 0.0, 0.0, 0.0)
ob_maincam.display_type = 'WIRE'
ob_maincam.lineart.crease_threshold = 0.0
ob_cube.location = (0.0, 0.0, 1.935)
_m = ob_cube.modifiers.new('Subdivision', 'SUBSURF')
_m.levels = 3
_m = ob_cube.modifiers.new('Displace', 'DISPLACE')
ob_plane.location = (0.0, 0.0, -4.268)
ob_plane.scale = (292.3, 292.3, 292.3)
_m = ob_plane.modifiers.new('Subdivision', 'SUBSURF')
_m.levels = 2
ob_cube_001.location = (-20.6, -21.09, -2.97)
ob_cube_002.location = (22.69, 22.72, -3.338)
_m = ob_cube_002.modifiers.new('Subdivision', 'SUBSURF')
_m.levels = 3

# ---- collection membership
scene.collection.objects.link(ob_cloud)
col_collection.objects.link(ob_maincam)
col_collection.objects.link(ob_cube)
col_collection.objects.link(ob_plane)
col_collection.objects.link(ob_cube_001)
col_collection.objects.link(ob_cube_002)

# ---- scene / render settings (as saved in the file)
scene.camera = ob_maincam
scene.frame_start = 1; scene.frame_end = 100; scene.frame_set(46)
scene.render.engine = 'BLENDER_EEVEE_NEXT'
scene.cycles.sampling_pattern = 'TABULATED_SOBOL'
bpy.context.view_layer.update()

# ---- added for rendering (the .blend has no usable light): sun
light_auto_sun = bpy.data.lights.new('AutoSun', 'SUN')
light_auto_sun.energy = 3.0
light_auto_sun.angle = 0.0523599
ob_auto_sun = bpy.data.objects.new('AutoSun', light_auto_sun)
scene.collection.objects.link(ob_auto_sun)
ob_auto_sun.rotation_euler = (0.872665, 0.174533, 0.523599)
bpy.context.view_layer.update()
